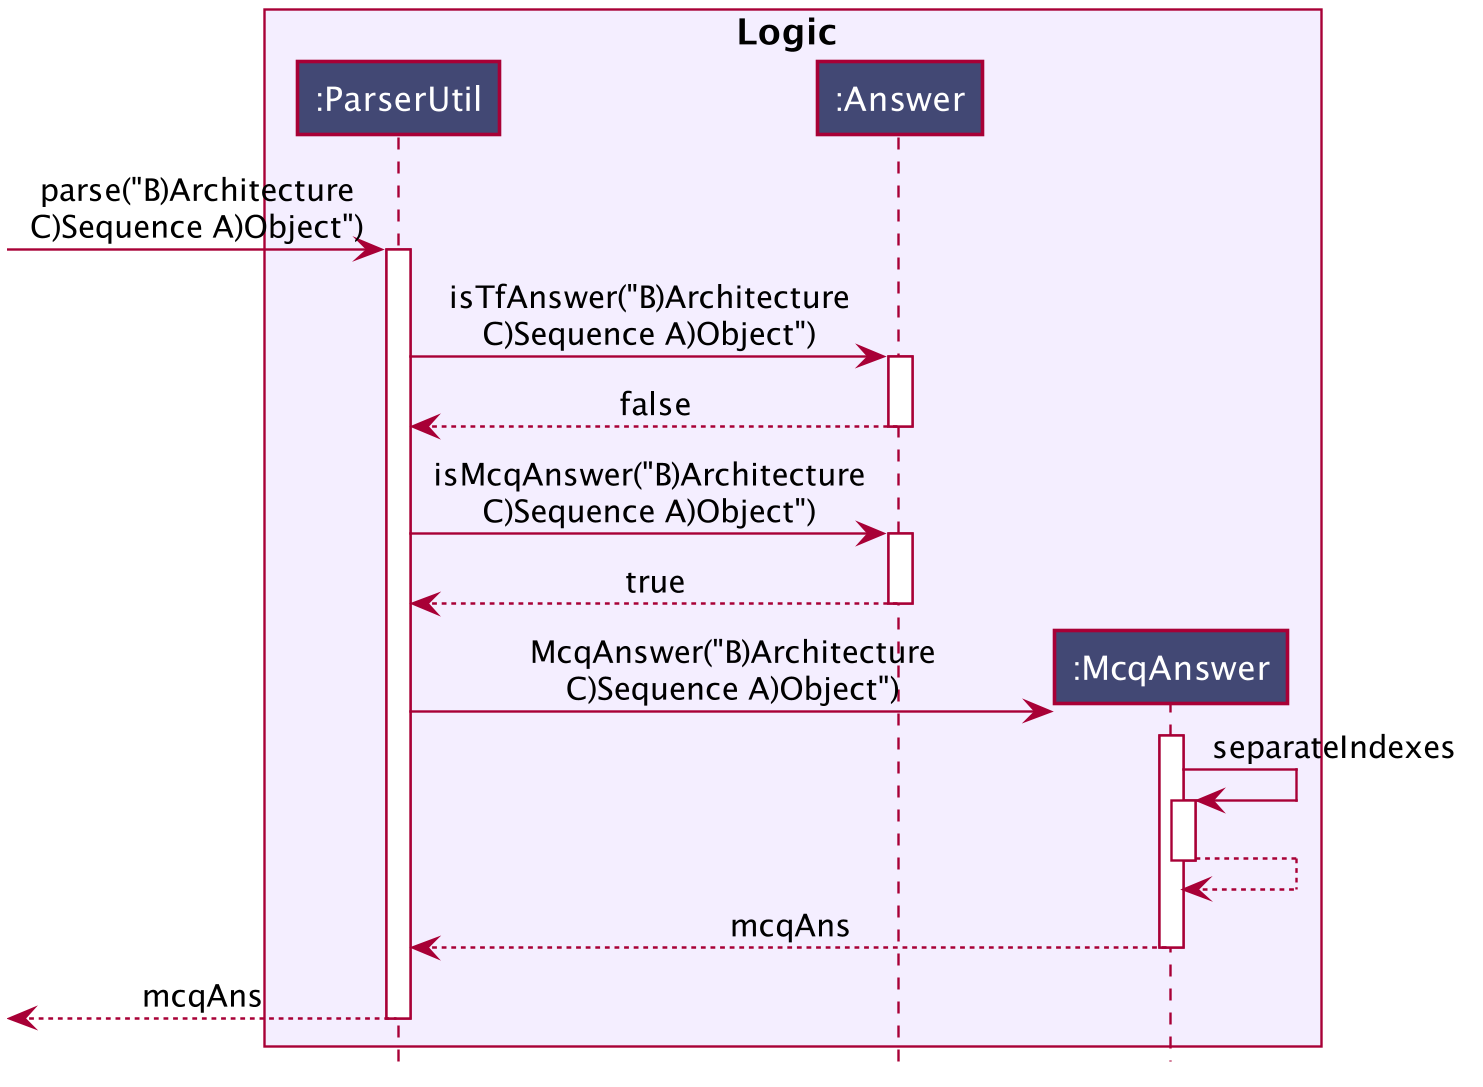

The diagram above was rendered by PlantUML. Its source (embedded in the PNG):
@startuml








skinparam BackgroundColor #FFFFFFF

skinparam Shadowing false

skinparam Class {
    FontColor #FFFFFF
    BorderThickness 1
    BorderColor #FFFFFF
    StereotypeFontColor #FFFFFF
    FontName Arial
}

skinparam Actor {
    BorderColor #FFFFFF
    Color #FFFFFF
    FontName Arial
}

skinparam Sequence {
    MessageAlign center
    BoxFontSize 15
    BoxPadding 0
    BoxFontColor #000000
    FontName Arial
}

skinparam Participant {
    FontColor #FFFFFFF
    Padding 20
}

skinparam MinClassWidth 50
skinparam ParticipantPadding 10
skinparam Shadowing false
skinparam DefaultTextAlignment center
skinparam packageStyle Rectangle

hide footbox
hide members
hide circle

box Logic #f4eeff
participant ":ParserUtil" as ParserUtil #424874
participant ":Answer" as Answer #424874
participant ":McqAnswer" as McqAnswer #424874
end box

[-> ParserUtil : parse("B)Architecture\nC)Sequence A)Object")
activate ParserUtil

ParserUtil -> Answer : isTfAnswer("B)Architecture\nC)Sequence A)Object")
activate Answer

Answer --> ParserUtil : false
deactivate Answer

ParserUtil -> Answer : isMcqAnswer("B)Architecture\nC)Sequence A)Object")
activate Answer

Answer --> ParserUtil : true
deactivate Answer

create McqAnswer
ParserUtil -> McqAnswer : McqAnswer("B)Architecture\nC)Sequence A)Object")
activate McqAnswer

McqAnswer -> McqAnswer : separateIndexes
activate McqAnswer
McqAnswer --> McqAnswer
deactivate McqAnswer

McqAnswer --> ParserUtil : mcqAns
deactivate McqAnswer

[<-- ParserUtil : mcqAns
deactivate ParserUtil

@enduml